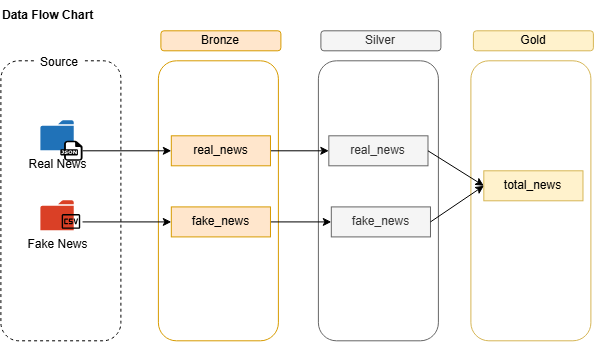

The diagram above was exported from draw.io. Its source (the exported page's mxGraphModel, read from the mxfile embedded in the PNG):
<mxGraphModel dx="1488" dy="782" grid="1" gridSize="10" guides="1" tooltips="1" connect="1" arrows="1" fold="1" page="1" pageScale="1" pageWidth="850" pageHeight="1100" math="0" shadow="0">
  <root>
    <mxCell id="0" />
    <mxCell id="1" parent="0" />
    <mxCell id="qQ2GnUCo4nyI-oMutBWb-1" parent="1" style="rounded=0;whiteSpace=wrap;html=1;fillColor=none;dashed=1;" value="" vertex="1">
      <mxGeometry height="280" width="120" x="40" y="120" as="geometry" />
    </mxCell>
    <mxCell id="qQ2GnUCo4nyI-oMutBWb-4" parent="1" style="text;html=1;whiteSpace=wrap;align=center;verticalAlign=middle;rounded=0;fillColor=default;" value="Source" vertex="1">
      <mxGeometry height="30" width="50" x="75" y="105" as="geometry" />
    </mxCell>
    <mxCell id="qQ2GnUCo4nyI-oMutBWb-5" parent="1" style="rounded=0;whiteSpace=wrap;html=1;fillColor=none;dashed=1;" value="" vertex="1">
      <mxGeometry height="280" width="255" x="175" y="120" as="geometry" />
    </mxCell>
    <mxCell id="qQ2GnUCo4nyI-oMutBWb-6" parent="1" style="text;html=1;whiteSpace=wrap;align=center;verticalAlign=middle;rounded=0;fillColor=default;" value="Data Warehouse" vertex="1">
      <mxGeometry height="30" width="70" x="265" y="105" as="geometry" />
    </mxCell>
    <mxCell id="qQ2GnUCo4nyI-oMutBWb-7" parent="1" style="rounded=0;whiteSpace=wrap;html=1;fillColor=none;dashed=1;" value="" vertex="1">
      <mxGeometry height="280" width="180" x="440" y="120" as="geometry" />
    </mxCell>
    <mxCell id="qQ2GnUCo4nyI-oMutBWb-8" parent="1" style="text;html=1;whiteSpace=wrap;align=center;verticalAlign=middle;rounded=0;fillColor=default;" value="Data Mining" vertex="1">
      <mxGeometry height="30" width="70" x="500" y="105" as="geometry" />
    </mxCell>
    <mxCell id="qQ2GnUCo4nyI-oMutBWb-9" parent="1" style="rounded=0;whiteSpace=wrap;html=1;fillColor=none;dashed=1;" value="" vertex="1">
      <mxGeometry height="280" width="180" x="630" y="120" as="geometry" />
    </mxCell>
    <mxCell id="qQ2GnUCo4nyI-oMutBWb-10" parent="1" style="text;html=1;whiteSpace=wrap;align=center;verticalAlign=middle;rounded=0;fillColor=default;" value="Data Visualization" vertex="1">
      <mxGeometry height="30" width="70" x="690" y="105" as="geometry" />
    </mxCell>
    <mxCell id="jTg9UP3bSTc-5s9iHJLJ-8" parent="1" style="text;html=1;whiteSpace=wrap;strokeColor=none;fillColor=none;align=left;verticalAlign=middle;rounded=0;fontStyle=1" value="Data Architecture Diagram" vertex="1">
      <mxGeometry height="30" width="110" x="40" y="40" as="geometry" />
    </mxCell>
    <mxCell id="jTg9UP3bSTc-5s9iHJLJ-9" parent="1" style="rounded=0;whiteSpace=wrap;html=1;fillColor=none;strokeColor=#d79b00;" value="" vertex="1">
      <mxGeometry height="185" width="70" x="187.5" y="190" as="geometry" />
    </mxCell>
    <mxCell id="jTg9UP3bSTc-5s9iHJLJ-10" parent="1" style="rounded=0;whiteSpace=wrap;html=1;fillColor=#ffe6cc;strokeColor=#d79b00;" value="Bronze" vertex="1">
      <mxGeometry height="20" width="60" x="192.5" y="160" as="geometry" />
    </mxCell>
    <mxCell id="jTg9UP3bSTc-5s9iHJLJ-11" parent="1" style="rounded=0;whiteSpace=wrap;html=1;fillColor=none;strokeColor=#666666;fontColor=#333333;" value="" vertex="1">
      <mxGeometry height="185" width="70" x="267.5" y="190" as="geometry" />
    </mxCell>
    <mxCell id="jTg9UP3bSTc-5s9iHJLJ-12" parent="1" style="rounded=0;whiteSpace=wrap;html=1;fillColor=#f5f5f5;strokeColor=#666666;fontColor=#333333;" value="Silver" vertex="1">
      <mxGeometry height="20" width="60" x="272.5" y="160" as="geometry" />
    </mxCell>
    <mxCell id="jTg9UP3bSTc-5s9iHJLJ-13" parent="1" style="rounded=0;whiteSpace=wrap;html=1;fillColor=none;strokeColor=#d6b656;" value="" vertex="1">
      <mxGeometry height="185" width="70" x="347.5" y="190" as="geometry" />
    </mxCell>
    <mxCell id="jTg9UP3bSTc-5s9iHJLJ-14" parent="1" style="rounded=0;whiteSpace=wrap;html=1;fillColor=#fff2cc;strokeColor=#d6b656;" value="Gold" vertex="1">
      <mxGeometry height="20" width="70" x="347.5" y="160" as="geometry" />
    </mxCell>
    <mxCell id="jTg9UP3bSTc-5s9iHJLJ-18" connectable="0" parent="1" style="group" value="" vertex="1">
      <mxGeometry height="40" width="41.66" x="83.34" y="190" as="geometry" />
    </mxCell>
    <mxCell id="jTg9UP3bSTc-5s9iHJLJ-6" parent="jTg9UP3bSTc-5s9iHJLJ-18" style="sketch=0;pointerEvents=1;shadow=0;dashed=0;html=1;strokeColor=none;labelPosition=center;verticalLabelPosition=bottom;verticalAlign=top;outlineConnect=0;align=center;shape=mxgraph.office.concepts.folder;fillColor=#2072B8;" value="Real News" vertex="1">
      <mxGeometry height="30" width="33.33" as="geometry" />
    </mxCell>
    <mxCell id="jTg9UP3bSTc-5s9iHJLJ-16" parent="jTg9UP3bSTc-5s9iHJLJ-18" style="dashed=0;outlineConnect=0;html=1;align=center;labelPosition=center;verticalLabelPosition=bottom;verticalAlign=top;shape=mxgraph.weblogos.json" value="" vertex="1">
      <mxGeometry height="20" width="22.22" x="19.439999999999998" y="20" as="geometry" />
    </mxCell>
    <mxCell id="jTg9UP3bSTc-5s9iHJLJ-19" connectable="0" parent="1" style="group" value="" vertex="1">
      <mxGeometry height="32.22000000000003" width="41.66" x="83.34" y="270" as="geometry" />
    </mxCell>
    <mxCell id="jTg9UP3bSTc-5s9iHJLJ-7" parent="jTg9UP3bSTc-5s9iHJLJ-19" style="sketch=0;pointerEvents=1;shadow=0;dashed=0;html=1;strokeColor=none;labelPosition=center;verticalLabelPosition=bottom;verticalAlign=top;outlineConnect=0;align=center;shape=mxgraph.office.concepts.folder;fillColor=#DA4026;" value="Fake News" vertex="1">
      <mxGeometry height="30" width="33.33" as="geometry" />
    </mxCell>
    <mxCell id="jTg9UP3bSTc-5s9iHJLJ-17" parent="jTg9UP3bSTc-5s9iHJLJ-19" style="shape=image;html=1;verticalAlign=top;verticalLabelPosition=bottom;labelBackgroundColor=#ffffff;imageAspect=0;aspect=fixed;image=https://icons.diagrams.net/assets/material-symbols/1/Csv.svg;" value="" vertex="1">
      <mxGeometry height="22.22" width="22.22" x="19.439999999999998" y="10" as="geometry" />
    </mxCell>
    <mxCell id="EMmpKuWDQ67acVzT6uu3-1" parent="1" style="image;aspect=fixed;html=1;points=[];align=center;fontSize=12;image=img/lib/azure2/databases/Azure_Database_PostgreSQL_Server.svg;" value="" vertex="1">
      <mxGeometry height="32.22" width="24.17" x="210.41" y="78.89" as="geometry" />
    </mxCell>
    <mxCell id="EMmpKuWDQ67acVzT6uu3-3" parent="1" style="line;strokeWidth=2;html=1;" value="" vertex="1">
      <mxGeometry height="10" width="90" x="55" y="340" as="geometry" />
    </mxCell>
    <mxCell id="EMmpKuWDQ67acVzT6uu3-5" parent="1" style="text;html=1;whiteSpace=wrap;strokeColor=none;fillColor=none;align=center;verticalAlign=middle;rounded=0;" value="&lt;font style=&quot;font-size: 7px;&quot;&gt;Object Type: JSON, CSV&lt;/font&gt;" vertex="1">
      <mxGeometry height="10" width="90" x="55" y="350" as="geometry" />
    </mxCell>
    <mxCell id="EMmpKuWDQ67acVzT6uu3-6" parent="1" style="text;html=1;whiteSpace=wrap;strokeColor=none;fillColor=none;align=center;verticalAlign=middle;rounded=0;" value="&lt;font style=&quot;font-size: 7px;&quot;&gt;Interface: Files in Folder&lt;/font&gt;" vertex="1">
      <mxGeometry height="10" width="90" x="55" y="365" as="geometry" />
    </mxCell>
    <mxCell id="EMmpKuWDQ67acVzT6uu3-7" parent="1" style="shape=cylinder3;whiteSpace=wrap;html=1;boundedLbl=1;backgroundOutline=1;size=15;fillColor=#ffe6cc;strokeColor=#d79b00;" value="" vertex="1">
      <mxGeometry height="40" width="33.33" x="205.84" y="200" as="geometry" />
    </mxCell>
    <mxCell id="EMmpKuWDQ67acVzT6uu3-8" parent="1" style="text;html=1;whiteSpace=wrap;strokeColor=none;fillColor=none;align=center;verticalAlign=middle;rounded=0;" value="&lt;font style=&quot;font-size: 8px;&quot;&gt;Raw Data&lt;/font&gt;" vertex="1">
      <mxGeometry height="10" width="41.66" x="204.17" y="240" as="geometry" />
    </mxCell>
    <mxCell id="EMmpKuWDQ67acVzT6uu3-10" parent="1" style="text;html=1;whiteSpace=wrap;strokeColor=none;fillColor=none;align=left;verticalAlign=middle;rounded=0;" value="&lt;div style=&quot;line-height: 50%;&quot;&gt;&lt;span style=&quot;font-size: 5px; line-height: 50%;&quot;&gt;&lt;b&gt;&lt;i&gt;Object Type:&lt;/i&gt;&lt;/b&gt; Tables&lt;/span&gt;&lt;/div&gt;&lt;div style=&quot;line-height: 50%;&quot;&gt;&lt;span style=&quot;font-size: 5px; line-height: 50%;&quot;&gt;&lt;b&gt;&lt;i&gt;Load:&amp;nbsp;&lt;/i&gt;&lt;/b&gt;&lt;/span&gt;&lt;div&gt;&lt;span style=&quot;font-size: 5px; line-height: 50%;&quot;&gt;- Batch Processing&lt;/span&gt;&lt;/div&gt;&lt;div&gt;&lt;span style=&quot;font-size: 5px; line-height: 50%;&quot;&gt;- Full Load&lt;/span&gt;&lt;/div&gt;&lt;div&gt;&lt;span style=&quot;font-size: 5px; line-height: 50%;&quot;&gt;- Truncate &amp;amp; Insert&lt;/span&gt;&lt;/div&gt;&lt;div&gt;&lt;span style=&quot;font-size: 5px; line-height: 50%;&quot;&gt;&lt;b&gt;&lt;i&gt;No Transformations&lt;/i&gt;&lt;/b&gt;&lt;/span&gt;&lt;/div&gt;&lt;div&gt;&lt;span style=&quot;font-size: 5px; line-height: 50%;&quot;&gt;&lt;b&gt;&lt;i&gt;Data Model:&lt;/i&gt;&lt;/b&gt; None&lt;/span&gt;&lt;/div&gt;&lt;/div&gt;" vertex="1">
      <mxGeometry height="50" width="50" x="197.5" y="300" as="geometry" />
    </mxCell>
    <mxCell id="EMmpKuWDQ67acVzT6uu3-12" parent="1" style="shape=cylinder3;whiteSpace=wrap;html=1;boundedLbl=1;backgroundOutline=1;size=15;fillColor=#f5f5f5;strokeColor=#666666;fontColor=#333333;" value="" vertex="1">
      <mxGeometry height="40" width="33.33" x="285.84" y="200" as="geometry" />
    </mxCell>
    <mxCell id="EMmpKuWDQ67acVzT6uu3-13" parent="1" style="text;html=1;whiteSpace=wrap;strokeColor=none;fillColor=none;align=center;verticalAlign=middle;rounded=0;" value="&lt;span style=&quot;font-size: 8px; line-height: 0%;&quot;&gt;Cleaned Standardized Data&lt;/span&gt;" vertex="1">
      <mxGeometry height="10" width="41.66" x="281.67" y="255" as="geometry" />
    </mxCell>
    <mxCell id="EMmpKuWDQ67acVzT6uu3-15" parent="1" style="text;html=1;whiteSpace=wrap;strokeColor=none;fillColor=none;align=left;verticalAlign=middle;rounded=0;" value="&lt;div style=&quot;line-height: 50%;&quot;&gt;&lt;span style=&quot;font-size: 5px;&quot;&gt;&lt;b&gt;&lt;i&gt;Object Type: &lt;/i&gt;&lt;/b&gt;Tables&lt;/span&gt;&lt;/div&gt;&lt;div style=&quot;line-height: 50%;&quot;&gt;&lt;span style=&quot;font-size: 5px;&quot;&gt;&lt;i&gt;&lt;b&gt;Load:&lt;/b&gt;&lt;/i&gt;&lt;/span&gt;&lt;/div&gt;&lt;div style=&quot;line-height: 50%;&quot;&gt;&lt;span style=&quot;font-size: 5px;&quot;&gt;- Batch Processing&lt;/span&gt;&lt;/div&gt;&lt;div style=&quot;line-height: 50%;&quot;&gt;&lt;span style=&quot;font-size: 5px;&quot;&gt;- Full Load&lt;/span&gt;&lt;/div&gt;&lt;div style=&quot;line-height: 50%;&quot;&gt;&lt;span style=&quot;font-size: 5px;&quot;&gt;-Truncate &amp;amp; Insert&lt;/span&gt;&lt;/div&gt;&lt;div style=&quot;line-height: 50%;&quot;&gt;&lt;span style=&quot;font-size: 5px;&quot;&gt;&lt;i&gt;&lt;b&gt;Transformation&lt;/b&gt;&lt;/i&gt;&lt;/span&gt;&lt;/div&gt;&lt;div style=&quot;line-height: 50%;&quot;&gt;&lt;span style=&quot;font-size: 5px;&quot;&gt;- Data Cleaning&lt;/span&gt;&lt;/div&gt;&lt;div style=&quot;line-height: 50%;&quot;&gt;&lt;span style=&quot;font-size: 5px;&quot;&gt;- Data Normalization&lt;/span&gt;&lt;/div&gt;&lt;div style=&quot;line-height: 50%;&quot;&gt;&lt;span style=&quot;font-size: 5px;&quot;&gt;- Data Standarization&lt;/span&gt;&lt;/div&gt;" vertex="1">
      <mxGeometry height="80" width="50" x="277.5" y="285" as="geometry" />
    </mxCell>
    <mxCell id="EMmpKuWDQ67acVzT6uu3-17" parent="1" style="shape=cylinder3;whiteSpace=wrap;html=1;boundedLbl=1;backgroundOutline=1;size=15;fillColor=#fff2cc;strokeColor=#d6b656;" value="" vertex="1">
      <mxGeometry height="40" width="33.33" x="367.33" y="198" as="geometry" />
    </mxCell>
    <mxCell id="EMmpKuWDQ67acVzT6uu3-18" parent="1" style="text;html=1;whiteSpace=wrap;strokeColor=none;fillColor=none;align=center;verticalAlign=middle;rounded=0;" value="&lt;span style=&quot;font-size: 8px; line-height: 0%;&quot;&gt;Business Data&lt;/span&gt;" vertex="1">
      <mxGeometry height="10" width="50" x="358.99" y="250" as="geometry" />
    </mxCell>
    <mxCell id="EMmpKuWDQ67acVzT6uu3-19" parent="1" style="text;html=1;whiteSpace=wrap;strokeColor=none;fillColor=none;align=left;verticalAlign=middle;rounded=0;" value="&lt;div style=&quot;line-height: 50%;&quot;&gt;&lt;span style=&quot;font-size: 5px;&quot;&gt;&lt;i&gt;&lt;b&gt;Object Type&lt;/b&gt;:&lt;/i&gt; Views&lt;/span&gt;&lt;/div&gt;&lt;div style=&quot;line-height: 50%;&quot;&gt;&lt;span style=&quot;font-size: 5px;&quot;&gt;&lt;b&gt;&lt;i&gt;Load:&lt;/i&gt;&lt;/b&gt;&lt;/span&gt;&lt;/div&gt;&lt;div style=&quot;line-height: 50%;&quot;&gt;&lt;span style=&quot;font-size: 5px;&quot;&gt;- Batch Processing&lt;/span&gt;&lt;/div&gt;&lt;div style=&quot;line-height: 50%;&quot;&gt;&lt;span style=&quot;font-size: 5px;&quot;&gt;- Full Load&lt;/span&gt;&lt;/div&gt;&lt;div style=&quot;line-height: 50%;&quot;&gt;&lt;span style=&quot;font-size: 5px;&quot;&gt;-Truncate &amp;amp;Insert&lt;/span&gt;&lt;/div&gt;&lt;div style=&quot;line-height: 50%;&quot;&gt;&lt;span style=&quot;font-size: 5px;&quot;&gt;&lt;b&gt;&lt;i&gt;Transformation&lt;/i&gt;&lt;/b&gt;&lt;/span&gt;&lt;/div&gt;&lt;div style=&quot;line-height: 50%;&quot;&gt;&lt;span style=&quot;font-size: 5px;&quot;&gt;- Data Integration&lt;/span&gt;&lt;/div&gt;" vertex="1">
      <mxGeometry height="80" width="50" x="357.5" y="285" as="geometry" />
    </mxCell>
    <mxCell id="EMmpKuWDQ67acVzT6uu3-22" edge="1" parent="1" style="shape=flexArrow;endArrow=classic;html=1;rounded=0;entryX=0.047;entryY=0.466;entryDx=0;entryDy=0;entryPerimeter=0;fillColor=#dae8fc;strokeColor=#6c8ebf;" value="">
      <mxGeometry height="50" relative="1" width="50" as="geometry">
        <mxPoint x="131.70999999999998" y="285.61" as="sourcePoint" />
        <mxPoint x="192.49999999999997" y="285.61000000000007" as="targetPoint" />
      </mxGeometry>
    </mxCell>
    <mxCell id="EMmpKuWDQ67acVzT6uu3-24" edge="1" parent="1" style="shape=flexArrow;endArrow=classic;html=1;rounded=0;entryX=0.047;entryY=0.466;entryDx=0;entryDy=0;entryPerimeter=0;fillColor=#dae8fc;strokeColor=#6c8ebf;endWidth=13;endSize=6;" value="">
      <mxGeometry height="50" relative="1" width="50" as="geometry">
        <mxPoint x="230" y="282.3" as="sourcePoint" />
        <mxPoint x="281.66999999999996" y="282.30000000000007" as="targetPoint" />
      </mxGeometry>
    </mxCell>
    <mxCell id="EMmpKuWDQ67acVzT6uu3-25" edge="1" parent="1" style="shape=flexArrow;endArrow=classic;html=1;rounded=0;entryX=0.047;entryY=0.466;entryDx=0;entryDy=0;entryPerimeter=0;fillColor=#dae8fc;strokeColor=#6c8ebf;endWidth=13;endSize=6;" value="">
      <mxGeometry height="50" relative="1" width="50" as="geometry">
        <mxPoint x="315.65999999999997" y="282.21" as="sourcePoint" />
        <mxPoint x="367.3299999999999" y="282.21000000000004" as="targetPoint" />
      </mxGeometry>
    </mxCell>
    <mxCell id="EMmpKuWDQ67acVzT6uu3-26" edge="1" parent="1" style="shape=flexArrow;endArrow=classic;html=1;rounded=0;entryX=0.047;entryY=0.466;entryDx=0;entryDy=0;entryPerimeter=0;fillColor=#dae8fc;strokeColor=#6c8ebf;endWidth=13;endSize=6;" value="">
      <mxGeometry height="50" relative="1" width="50" as="geometry">
        <mxPoint x="407.5" y="282.21" as="sourcePoint" />
        <mxPoint x="459.16999999999996" y="282.21000000000004" as="targetPoint" />
      </mxGeometry>
    </mxCell>
    <mxCell id="EMmpKuWDQ67acVzT6uu3-27" edge="1" parent="1" style="shape=flexArrow;endArrow=classic;html=1;rounded=0;entryX=0.047;entryY=0.466;entryDx=0;entryDy=0;entryPerimeter=0;fillColor=#dae8fc;strokeColor=#6c8ebf;endWidth=13;endSize=7;width=11;" value="">
      <mxGeometry height="50" relative="1" width="50" as="geometry">
        <mxPoint x="600" y="282.26" as="sourcePoint" />
        <mxPoint x="651.67" y="282.26000000000005" as="targetPoint" />
      </mxGeometry>
    </mxCell>
    <mxCell id="EMmpKuWDQ67acVzT6uu3-32" parent="1" style="shape=image;html=1;verticalAlign=top;verticalLabelPosition=bottom;labelBackgroundColor=#ffffff;imageAspect=0;aspect=fixed;image=https://icons.diagrams.net/assets/developer/1/Python_Tools_and_SDK.svg;" value="Classification,&lt;div&gt;Sentiment Analysis&lt;/div&gt;" vertex="1">
      <mxGeometry height="60" width="60" x="506" y="260" as="geometry" />
    </mxCell>
    <mxCell id="EMmpKuWDQ67acVzT6uu3-36" parent="1" style="shape=mxgraph.atlassian2.icon;html=1;aspect=fixed;strokeColor=none;labelBackgroundColor=none;verticalLabelPosition=bottom;verticalAlign=top;align=center;atlassian2Icon=mxgraph.atlassian2.analytics;tileColor=#dddee1;fillColor=#101214;" value="" vertex="1">
      <mxGeometry height="70" width="70" x="690" y="172.5" as="geometry" />
    </mxCell>
    <mxCell id="EMmpKuWDQ67acVzT6uu3-38" parent="1" style="shape=mxgraph.atlassian2.icon;html=1;aspect=fixed;strokeColor=none;labelBackgroundColor=none;verticalLabelPosition=bottom;verticalAlign=top;align=center;atlassian2Icon=mxgraph.atlassian2.admin;tileColor=#dddee1;fillColor=#101214;" value="" vertex="1">
      <mxGeometry height="70" width="70" x="500" y="168" as="geometry" />
    </mxCell>
    <mxCell id="EMmpKuWDQ67acVzT6uu3-39" parent="1" style="shape=image;html=1;verticalAlign=top;verticalLabelPosition=bottom;labelBackgroundColor=#ffffff;imageAspect=0;aspect=fixed;image=https://icons.diagrams.net/assets/developer/1/Python_Tools_and_SDK.svg;" value="" vertex="1">
      <mxGeometry height="24.17" width="24.17" x="173.33" y="82.92" as="geometry" />
    </mxCell>
    <mxCell id="EMmpKuWDQ67acVzT6uu3-41" parent="1" style="shape=image;html=1;verticalAlign=top;verticalLabelPosition=bottom;labelBackgroundColor=#ffffff;imageAspect=0;aspect=fixed;image=https://icons.diagrams.net/assets/developer/1/Python_Tools_and_SDK.svg;" value="" vertex="1">
      <mxGeometry height="60" width="60" x="695" y="257.5" as="geometry" />
    </mxCell>
    <mxCell id="EMmpKuWDQ67acVzT6uu3-42" parent="1" style="rounded=1;whiteSpace=wrap;html=1;fillColor=none;dashed=1;" value="" vertex="1">
      <mxGeometry height="280" width="120" x="40" y="500" as="geometry" />
    </mxCell>
    <mxCell id="EMmpKuWDQ67acVzT6uu3-43" parent="1" style="text;html=1;whiteSpace=wrap;strokeColor=none;fillColor=none;align=left;verticalAlign=middle;rounded=0;fontStyle=1" value="Data Flow Chart" vertex="1">
      <mxGeometry height="30" width="110" x="40" y="440" as="geometry" />
    </mxCell>
    <mxCell id="EMmpKuWDQ67acVzT6uu3-44" connectable="0" parent="1" style="group" value="" vertex="1">
      <mxGeometry height="40" width="41.66" x="80" y="560" as="geometry" />
    </mxCell>
    <mxCell id="EMmpKuWDQ67acVzT6uu3-45" parent="EMmpKuWDQ67acVzT6uu3-44" style="sketch=0;pointerEvents=1;shadow=0;dashed=0;html=1;strokeColor=none;labelPosition=center;verticalLabelPosition=bottom;verticalAlign=top;outlineConnect=0;align=center;shape=mxgraph.office.concepts.folder;fillColor=#2072B8;" value="Real News" vertex="1">
      <mxGeometry height="30" width="33.33" as="geometry" />
    </mxCell>
    <mxCell id="EMmpKuWDQ67acVzT6uu3-46" parent="EMmpKuWDQ67acVzT6uu3-44" style="dashed=0;outlineConnect=0;html=1;align=center;labelPosition=center;verticalLabelPosition=bottom;verticalAlign=top;shape=mxgraph.weblogos.json" value="" vertex="1">
      <mxGeometry height="20" width="22.22" x="19.439999999999998" y="20" as="geometry" />
    </mxCell>
    <mxCell id="EMmpKuWDQ67acVzT6uu3-47" connectable="0" parent="1" style="group" value="" vertex="1">
      <mxGeometry height="32.22000000000003" width="41.66" x="80" y="640" as="geometry" />
    </mxCell>
    <mxCell id="EMmpKuWDQ67acVzT6uu3-48" parent="EMmpKuWDQ67acVzT6uu3-47" style="sketch=0;pointerEvents=1;shadow=0;dashed=0;html=1;strokeColor=none;labelPosition=center;verticalLabelPosition=bottom;verticalAlign=top;outlineConnect=0;align=center;shape=mxgraph.office.concepts.folder;fillColor=#DA4026;" value="Fake News" vertex="1">
      <mxGeometry height="30" width="33.33" as="geometry" />
    </mxCell>
    <mxCell id="EMmpKuWDQ67acVzT6uu3-49" parent="EMmpKuWDQ67acVzT6uu3-47" style="shape=image;html=1;verticalAlign=top;verticalLabelPosition=bottom;labelBackgroundColor=#ffffff;imageAspect=0;aspect=fixed;image=https://icons.diagrams.net/assets/material-symbols/1/Csv.svg;" value="" vertex="1">
      <mxGeometry height="22.22" width="22.22" x="19.439999999999998" y="10" as="geometry" />
    </mxCell>
    <mxCell id="EMmpKuWDQ67acVzT6uu3-50" parent="1" style="rounded=1;whiteSpace=wrap;html=1;fillColor=none;strokeColor=#d79b00;" value="" vertex="1">
      <mxGeometry height="280" width="120" x="197.5" y="500" as="geometry" />
    </mxCell>
    <mxCell id="EMmpKuWDQ67acVzT6uu3-51" parent="1" style="rounded=1;whiteSpace=wrap;html=1;fillColor=#ffe6cc;strokeColor=#d79b00;" value="Bronze" vertex="1">
      <mxGeometry height="20" width="120" x="200" y="470" as="geometry" />
    </mxCell>
    <mxCell id="EMmpKuWDQ67acVzT6uu3-53" parent="1" style="rounded=1;whiteSpace=wrap;html=1;fillColor=none;strokeColor=#666666;fontColor=#333333;" value="" vertex="1">
      <mxGeometry height="280" width="120" x="357.5" y="500" as="geometry" />
    </mxCell>
    <mxCell id="EMmpKuWDQ67acVzT6uu3-54" parent="1" style="rounded=1;whiteSpace=wrap;html=1;fillColor=#f5f5f5;strokeColor=#666666;fontColor=#333333;" value="Silver" vertex="1">
      <mxGeometry height="20" width="120" x="360" y="470" as="geometry" />
    </mxCell>
    <mxCell id="EMmpKuWDQ67acVzT6uu3-55" parent="1" style="rounded=1;whiteSpace=wrap;html=1;fillColor=none;strokeColor=#d6b656;" value="" vertex="1">
      <mxGeometry height="280" width="120" x="510" y="500" as="geometry" />
    </mxCell>
    <mxCell id="EMmpKuWDQ67acVzT6uu3-56" parent="1" style="rounded=1;whiteSpace=wrap;html=1;fillColor=#fff2cc;strokeColor=#d6b656;" value="Gold" vertex="1">
      <mxGeometry height="20" width="120" x="512.5" y="470" as="geometry" />
    </mxCell>
    <mxCell id="EMmpKuWDQ67acVzT6uu3-65" edge="1" parent="1" source="EMmpKuWDQ67acVzT6uu3-57" style="edgeStyle=orthogonalEdgeStyle;rounded=0;orthogonalLoop=1;jettySize=auto;html=1;" target="EMmpKuWDQ67acVzT6uu3-63">
      <mxGeometry relative="1" as="geometry" />
    </mxCell>
    <mxCell id="EMmpKuWDQ67acVzT6uu3-57" parent="1" style="rounded=0;whiteSpace=wrap;html=1;fillColor=#ffe6cc;strokeColor=#d79b00;" value="real_news" vertex="1">
      <mxGeometry height="30" width="99.17" x="210.41000000000003" y="575" as="geometry" />
    </mxCell>
    <mxCell id="EMmpKuWDQ67acVzT6uu3-66" edge="1" parent="1" source="EMmpKuWDQ67acVzT6uu3-58" style="edgeStyle=orthogonalEdgeStyle;rounded=0;orthogonalLoop=1;jettySize=auto;html=1;entryX=0;entryY=0.5;entryDx=0;entryDy=0;" target="EMmpKuWDQ67acVzT6uu3-64">
      <mxGeometry relative="1" as="geometry" />
    </mxCell>
    <mxCell id="EMmpKuWDQ67acVzT6uu3-58" parent="1" style="rounded=0;whiteSpace=wrap;html=1;fillColor=#ffe6cc;strokeColor=#d79b00;" value="fake_news" vertex="1">
      <mxGeometry height="30" width="99.17" x="210.41" y="646.11" as="geometry" />
    </mxCell>
    <mxCell id="EMmpKuWDQ67acVzT6uu3-59" edge="1" parent="1" source="EMmpKuWDQ67acVzT6uu3-46" style="edgeStyle=orthogonalEdgeStyle;rounded=0;orthogonalLoop=1;jettySize=auto;html=1;" target="EMmpKuWDQ67acVzT6uu3-57">
      <mxGeometry relative="1" as="geometry" />
    </mxCell>
    <mxCell id="EMmpKuWDQ67acVzT6uu3-60" edge="1" parent="1" source="EMmpKuWDQ67acVzT6uu3-49" style="edgeStyle=orthogonalEdgeStyle;rounded=0;orthogonalLoop=1;jettySize=auto;html=1;entryX=0;entryY=0.5;entryDx=0;entryDy=0;" target="EMmpKuWDQ67acVzT6uu3-58">
      <mxGeometry relative="1" as="geometry" />
    </mxCell>
    <mxCell id="EMmpKuWDQ67acVzT6uu3-63" parent="1" style="rounded=0;whiteSpace=wrap;html=1;fillColor=#f5f5f5;strokeColor=#666666;fontColor=#333333;" value="real_news" vertex="1">
      <mxGeometry height="30" width="99.17" x="367.91999999999996" y="575" as="geometry" />
    </mxCell>
    <mxCell id="EMmpKuWDQ67acVzT6uu3-64" parent="1" style="rounded=0;whiteSpace=wrap;html=1;fillColor=#f5f5f5;strokeColor=#666666;fontColor=#333333;" value="fake_news" vertex="1">
      <mxGeometry height="30" width="99.17" x="370.40999999999997" y="646.11" as="geometry" />
    </mxCell>
    <mxCell id="EMmpKuWDQ67acVzT6uu3-67" parent="1" style="rounded=0;whiteSpace=wrap;html=1;fillColor=#fff2cc;strokeColor=#d6b656;" value="total_news" vertex="1">
      <mxGeometry height="30" width="99.17" x="522.91" y="610" as="geometry" />
    </mxCell>
    <mxCell id="dfS1tRwkNjZpmbJIGefF-1" edge="1" parent="1" source="EMmpKuWDQ67acVzT6uu3-63" style="endArrow=classic;html=1;rounded=0;exitX=1;exitY=0.5;exitDx=0;exitDy=0;entryX=0;entryY=0.5;entryDx=0;entryDy=0;" target="EMmpKuWDQ67acVzT6uu3-67" value="">
      <mxGeometry height="50" relative="1" width="50" as="geometry">
        <mxPoint x="670" y="690" as="sourcePoint" />
        <mxPoint x="720" y="640" as="targetPoint" />
      </mxGeometry>
    </mxCell>
    <mxCell id="dfS1tRwkNjZpmbJIGefF-2" edge="1" parent="1" source="EMmpKuWDQ67acVzT6uu3-64" style="endArrow=classic;html=1;rounded=0;exitX=1;exitY=0.5;exitDx=0;exitDy=0;entryX=0;entryY=0.5;entryDx=0;entryDy=0;" target="EMmpKuWDQ67acVzT6uu3-67" value="">
      <mxGeometry height="50" relative="1" width="50" as="geometry">
        <mxPoint x="540" y="630" as="sourcePoint" />
        <mxPoint x="596" y="665" as="targetPoint" />
      </mxGeometry>
    </mxCell>
    <mxCell id="dfS1tRwkNjZpmbJIGefF-3" parent="1" style="text;html=1;whiteSpace=wrap;align=center;verticalAlign=middle;rounded=0;fillColor=default;" value="Source" vertex="1">
      <mxGeometry height="30" width="50" x="74" y="487" as="geometry" />
    </mxCell>
  </root>
</mxGraphModel>